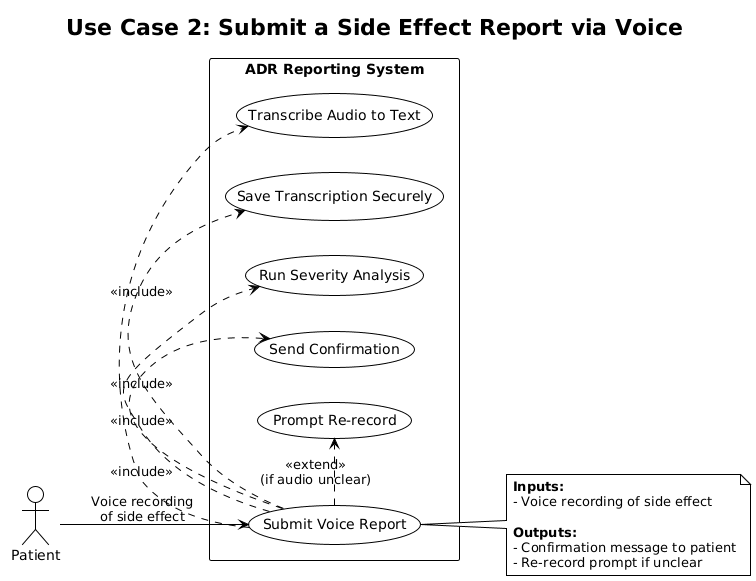

The diagram above was rendered by PlantUML. Its source (embedded in the PNG):
@startuml
!theme plain
title Use Case 2: Submit a Side Effect Report via Voice

left to right direction

actor "Patient" as Patient
rectangle "ADR Reporting System" {
    usecase "Submit Voice Report" as UC2
    usecase "Transcribe Audio to Text" as UC2_1
    usecase "Save Transcription Securely" as UC2_2
    usecase "Run Severity Analysis" as UC2_3
    usecase "Send Confirmation" as UC2_4
    usecase "Prompt Re-record" as UC2_5
}

Patient --> UC2 : Voice recording\nof side effect

UC2 .> UC2_1 : <<include>>
UC2 .> UC2_2 : <<include>>
UC2 .> UC2_3 : <<include>>
UC2 .> UC2_4 : <<include>>
UC2 .> UC2_5 : <<extend>>\n(if audio unclear)

note right of UC2
  **Inputs:**
  - Voice recording of side effect
  
  **Outputs:**
  - Confirmation message to patient
  - Re-record prompt if unclear
end note
@enduml